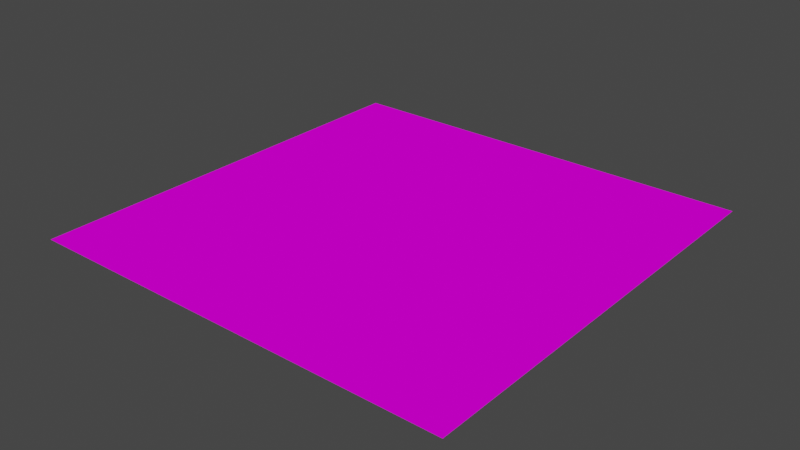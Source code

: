 # Source: road_diag_v2.blend  (saved by Blender 2.80.75; exported with 4.5.12 LTS)
import bpy
from mathutils import Matrix  # noqa: F401  (used for matrix-valued properties, if any)

bpy.ops.wm.read_factory_settings(use_empty=True)
scene = bpy.context.scene
scene.name = 'Scene'

# ---- collections
col_collection = bpy.data.collections.new('Collection'); scene.collection.children.link(col_collection)

# ---- images (referenced by path relative to the original .blend; pixels are not part of the script)
import os
ASSET_DIR = os.environ.get("B2B_ASSET_DIR", "")  # directory of the original .blend (textures are referenced by path, not embedded)
HERE = os.path.dirname(os.path.abspath(__file__))  # packed textures are extracted next to this script under _unpacked/

def load_image(name, relpath, width, height, colorspace="sRGB"):
    """Load a texture the original file referenced (path relative to the .blend, or extracted next to this script)."""
    p = next((c for c in (os.path.join(HERE, relpath), os.path.join(ASSET_DIR, relpath)) if relpath and os.path.exists(c)), "")
    if p:
        img = bpy.data.images.load(p, check_existing=True)
        img.name = name
    else:  # same state as the original file: an image datablock whose file is absent (Cycles renders it pink)
        img = bpy.data.images.new(name, width, height)
        img.source = "FILE"
        img.filepath = "//" + (relpath or name)
    img.colorspace_settings.name = colorspace
    return img
img_road_d_png = load_image('road_d.png', 'road_d.png', 1024, 1024, 'sRGB')

# ---- materials (node trees are filled in below, after node groups)
mat_material_001 = bpy.data.materials.new('Material.001')
mat_material_001.use_transparent_shadow = False

# ---- material node trees
mat_material_001.use_nodes = True; mat_material_001.node_tree.nodes.clear()
_N = mat_material_001.node_tree.nodes; _L = mat_material_001.node_tree.links
n0 = _N.new('ShaderNodeOutputMaterial'); n0.name = 'Material Output'; n0.location = (300, 300)
n1 = _N.new('ShaderNodeBsdfPrincipled'); n1.name = 'Principled BSDF'; n1.location = (10, 300)
n1.distribution = 'GGX'
n1.subsurface_method = 'BURLEY'
n1.inputs[2].default_value = 0.0
n1.inputs[3].default_value = 1.45
n1.inputs[13].default_value = 0.0
n1.inputs[27].default_value = (0.0, 0.0, 0.0, 1.0)
n1.inputs[28].default_value = 1.0
n2 = _N.new('ShaderNodeTexImage'); n2.name = 'Image Texture'; n2.location = (-280, 280)
n2.image = img_road_d_png
_L.new(n1.outputs[0], n0.inputs[0])
_L.new(n2.outputs[0], n1.inputs[0])
n0.is_active_output = True

# ---- world
world_world = bpy.data.worlds.new('World'); scene.world = world_world
world_world.use_nodes = True; world_world.node_tree.nodes.clear()
_N = world_world.node_tree.nodes; _L = world_world.node_tree.links
n0 = _N.new('ShaderNodeOutputWorld'); n0.name = 'World Output'; n0.location = (300, 300)
n1 = _N.new('ShaderNodeBackground'); n1.name = 'Background'; n1.location = (10, 300)
n1.inputs[0].default_value = (0.05088, 0.05088, 0.05088, 1.0)
_L.new(n1.outputs[0], n0.inputs[0])
n0.is_active_output = True
world_world.color = (0.05088, 0.05088, 0.05088)
world_world.use_sun_shadow = False
world_world.sun_shadow_jitter_overblur = 0.0

# ---- meshes
me_plane = bpy.data.meshes.new('Plane')
me_plane.from_pydata([(-3.0, -3.0, 0.0), (3.0, -3.0, 0.0), (-3.0, 3.0, 0.0), (3.0, 3.0, 0.0)], [], [(0, 1, 3, 2)])
_uv = me_plane.uv_layers.new(name='UVMap')
_uv.uv.foreach_set('vector', [0.0, 0.0, 1.0, 0.0, 1.0, 1.0, 0.0, 1.0])
me_plane.materials.append(mat_material_001)
me_plane.use_remesh_preserve_volume = False
me_plane.use_remesh_preserve_attributes = False
me_plane.use_mirror_vertex_groups = False
me_plane.update()

# ---- objects
ob_plane = bpy.data.objects.new('Plane', me_plane)

# ---- transforms, parenting, visibility, modifiers, constraints
ob_plane.location = (0.0, 0.0, 0.0)
ob_plane.lineart.crease_threshold = 0.0

# ---- collection membership
col_collection.objects.link(ob_plane)

# ---- scene / render settings (as saved in the file)
scene.frame_start = 1; scene.frame_end = 250; scene.frame_set(1)
scene.render.engine = 'BLENDER_EEVEE_NEXT'
scene.cycles.use_denoising = False
scene.cycles.samples = 128
scene.cycles.sampling_pattern = 'TABULATED_SOBOL'
scene.cycles.use_adaptive_sampling = False
scene.cycles.use_light_tree = False
scene.view_settings.view_transform = 'Filmic'
bpy.context.view_layer.update()

# ---- added for rendering (the .blend has no active camera and no usable light): camera, sun
cam_auto = bpy.data.cameras.new('AutoCamera')
cam_auto.lens = 50.0
cam_auto.sensor_width = 36.0
cam_auto.clip_end = 1000.0
ob_auto_camera = bpy.data.objects.new('AutoCamera', cam_auto)
scene.collection.objects.link(ob_auto_camera)
ob_auto_camera.location = (7.85079, -9.42095, 6.28063)
ob_auto_camera.rotation_euler = (1.09748, -7.21219e-08, 0.694738)
scene.camera = ob_auto_camera
light_auto_sun = bpy.data.lights.new('AutoSun', 'SUN')
light_auto_sun.energy = 3.0
light_auto_sun.angle = 0.0523599
ob_auto_sun = bpy.data.objects.new('AutoSun', light_auto_sun)
scene.collection.objects.link(ob_auto_sun)
ob_auto_sun.rotation_euler = (0.872665, 0.174533, 0.523599)
bpy.context.view_layer.update()
